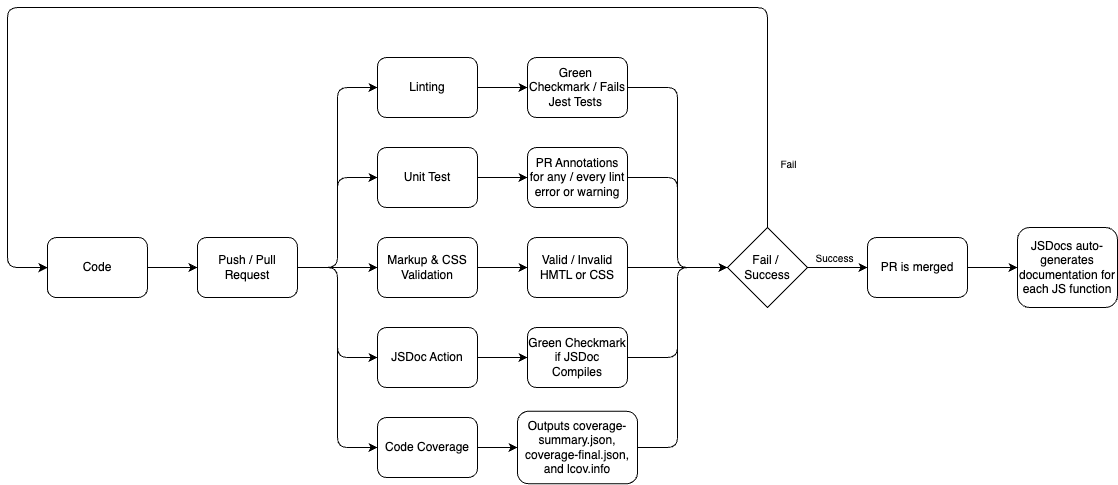

The diagram above was exported from draw.io. Its source (the exported page's mxGraphModel, read from the mxfile embedded in the PNG):
<mxGraphModel dx="1118" dy="625" grid="1" gridSize="10" guides="1" tooltips="1" connect="1" arrows="1" fold="1" page="1" pageScale="1" pageWidth="850" pageHeight="1100" math="0" shadow="0">
  <root>
    <mxCell id="0" />
    <mxCell id="1" parent="0" />
    <mxCell id="2" style="edgeStyle=none;html=1;entryX=0;entryY=0.5;entryDx=0;entryDy=0;" edge="1" parent="1" source="3" target="7">
      <mxGeometry relative="1" as="geometry" />
    </mxCell>
    <mxCell id="3" value="Code" style="rounded=1;whiteSpace=wrap;html=1;" vertex="1" parent="1">
      <mxGeometry x="79.89" y="270" width="100" height="60" as="geometry" />
    </mxCell>
    <mxCell id="4" style="edgeStyle=none;html=1;entryX=0;entryY=0.5;entryDx=0;entryDy=0;" edge="1" parent="1" source="7" target="9">
      <mxGeometry relative="1" as="geometry">
        <Array as="points">
          <mxPoint x="370" y="300" />
          <mxPoint x="370" y="210" />
        </Array>
      </mxGeometry>
    </mxCell>
    <mxCell id="5" style="edgeStyle=none;html=1;entryX=0;entryY=0.5;entryDx=0;entryDy=0;exitX=1;exitY=0.5;exitDx=0;exitDy=0;rounded=1;curved=0;" edge="1" parent="1" source="7" target="11">
      <mxGeometry relative="1" as="geometry">
        <Array as="points">
          <mxPoint x="370" y="300" />
          <mxPoint x="370" y="120" />
        </Array>
      </mxGeometry>
    </mxCell>
    <mxCell id="6" style="edgeStyle=none;html=1;exitX=1;exitY=0.5;exitDx=0;exitDy=0;entryX=0;entryY=0.5;entryDx=0;entryDy=0;" edge="1" parent="1" source="7" target="13">
      <mxGeometry relative="1" as="geometry" />
    </mxCell>
    <mxCell id="29" style="edgeStyle=none;html=1;entryX=0;entryY=0.5;entryDx=0;entryDy=0;" edge="1" parent="1" source="7" target="27">
      <mxGeometry relative="1" as="geometry">
        <Array as="points">
          <mxPoint x="370" y="300" />
          <mxPoint x="370" y="390" />
        </Array>
      </mxGeometry>
    </mxCell>
    <mxCell id="34" style="edgeStyle=none;html=1;entryX=0;entryY=0.5;entryDx=0;entryDy=0;" edge="1" parent="1" source="7" target="32">
      <mxGeometry relative="1" as="geometry">
        <Array as="points">
          <mxPoint x="370" y="300" />
          <mxPoint x="370" y="480" />
        </Array>
      </mxGeometry>
    </mxCell>
    <mxCell id="7" value="Push / Pull Request" style="rounded=1;whiteSpace=wrap;html=1;" vertex="1" parent="1">
      <mxGeometry x="229.89" y="270" width="100" height="60" as="geometry" />
    </mxCell>
    <mxCell id="8" style="edgeStyle=none;html=1;entryX=0;entryY=0.5;entryDx=0;entryDy=0;" edge="1" parent="1" source="9" target="15">
      <mxGeometry relative="1" as="geometry" />
    </mxCell>
    <mxCell id="9" value="Unit Test" style="rounded=1;whiteSpace=wrap;html=1;" vertex="1" parent="1">
      <mxGeometry x="410" y="180" width="100" height="60" as="geometry" />
    </mxCell>
    <mxCell id="10" style="edgeStyle=none;html=1;entryX=0;entryY=0.5;entryDx=0;entryDy=0;" edge="1" parent="1" source="11" target="17">
      <mxGeometry relative="1" as="geometry" />
    </mxCell>
    <mxCell id="11" value="Linting" style="rounded=1;whiteSpace=wrap;html=1;" vertex="1" parent="1">
      <mxGeometry x="410" y="90" width="100" height="60" as="geometry" />
    </mxCell>
    <mxCell id="12" style="edgeStyle=none;html=1;entryX=0;entryY=0.5;entryDx=0;entryDy=0;" edge="1" parent="1" source="13" target="19">
      <mxGeometry relative="1" as="geometry" />
    </mxCell>
    <mxCell id="13" value="Markup &amp;amp; CSS Validation" style="rounded=1;whiteSpace=wrap;html=1;" vertex="1" parent="1">
      <mxGeometry x="410" y="270" width="100" height="60" as="geometry" />
    </mxCell>
    <mxCell id="14" style="edgeStyle=none;html=1;entryX=0;entryY=0.5;entryDx=0;entryDy=0;" edge="1" parent="1" source="15" target="24">
      <mxGeometry relative="1" as="geometry">
        <Array as="points">
          <mxPoint x="710" y="210" />
          <mxPoint x="710" y="300" />
        </Array>
      </mxGeometry>
    </mxCell>
    <mxCell id="15" value="PR Annotations for any / every lint error or warning" style="rounded=1;whiteSpace=wrap;html=1;" vertex="1" parent="1">
      <mxGeometry x="560" y="180" width="100" height="60" as="geometry" />
    </mxCell>
    <mxCell id="16" style="edgeStyle=none;html=1;exitX=1;exitY=0.5;exitDx=0;exitDy=0;entryX=0;entryY=0.5;entryDx=0;entryDy=0;startArrow=none;startFill=0;" edge="1" parent="1" source="17" target="24">
      <mxGeometry relative="1" as="geometry">
        <Array as="points">
          <mxPoint x="710" y="120" />
          <mxPoint x="710" y="300" />
        </Array>
      </mxGeometry>
    </mxCell>
    <mxCell id="17" value="Green&amp;nbsp;&lt;div&gt;Checkmark / Fails Jest Tests&amp;nbsp;&lt;/div&gt;" style="rounded=1;whiteSpace=wrap;html=1;" vertex="1" parent="1">
      <mxGeometry x="560" y="90" width="100" height="60" as="geometry" />
    </mxCell>
    <mxCell id="18" style="edgeStyle=none;html=1;entryX=0;entryY=0.5;entryDx=0;entryDy=0;exitX=1;exitY=0.5;exitDx=0;exitDy=0;" edge="1" parent="1" source="19" target="24">
      <mxGeometry relative="1" as="geometry" />
    </mxCell>
    <mxCell id="19" value="Valid / Invalid HMTL or CSS" style="rounded=1;whiteSpace=wrap;html=1;" vertex="1" parent="1">
      <mxGeometry x="560" y="270" width="100" height="60" as="geometry" />
    </mxCell>
    <mxCell id="20" style="edgeStyle=none;html=1;entryX=0;entryY=0.5;entryDx=0;entryDy=0;" edge="1" parent="1" source="24">
      <mxGeometry relative="1" as="geometry">
        <mxPoint x="900" y="300" as="targetPoint" />
      </mxGeometry>
    </mxCell>
    <mxCell id="21" value="&lt;font style=&quot;font-size: 10px;&quot;&gt;Success&lt;/font&gt;" style="edgeLabel;html=1;align=center;verticalAlign=middle;resizable=0;points=[];" vertex="1" connectable="0" parent="20">
      <mxGeometry x="-0.1248" y="-2" relative="1" as="geometry">
        <mxPoint y="-12" as="offset" />
      </mxGeometry>
    </mxCell>
    <mxCell id="22" style="edgeStyle=orthogonalEdgeStyle;html=1;exitX=0.5;exitY=0;exitDx=0;exitDy=0;" edge="1" parent="1" source="24">
      <mxGeometry relative="1" as="geometry">
        <Array as="points">
          <mxPoint x="800" y="40" />
          <mxPoint x="40" y="40" />
          <mxPoint x="40" y="300" />
          <mxPoint x="80" y="300" />
        </Array>
        <mxPoint x="809.93" y="246.82999999999998" as="sourcePoint" />
        <mxPoint x="80" y="300" as="targetPoint" />
      </mxGeometry>
    </mxCell>
    <mxCell id="23" value="&lt;font style=&quot;font-size: 10px;&quot;&gt;Fail&lt;/font&gt;" style="edgeLabel;html=1;align=center;verticalAlign=middle;resizable=0;points=[];" vertex="1" connectable="0" parent="22">
      <mxGeometry x="-0.9015" y="-3" relative="1" as="geometry">
        <mxPoint x="17" y="-1" as="offset" />
      </mxGeometry>
    </mxCell>
    <mxCell id="24" value="Fail /&amp;nbsp;&lt;div&gt;Success&lt;/div&gt;" style="rhombus;whiteSpace=wrap;html=1;" vertex="1" parent="1">
      <mxGeometry x="760" y="260" width="80" height="80" as="geometry" />
    </mxCell>
    <mxCell id="41" style="edgeStyle=none;html=1;entryX=0;entryY=0.5;entryDx=0;entryDy=0;" edge="1" parent="1" source="27" target="40">
      <mxGeometry relative="1" as="geometry" />
    </mxCell>
    <mxCell id="27" value="JSDoc Action" style="rounded=1;whiteSpace=wrap;html=1;" vertex="1" parent="1">
      <mxGeometry x="410" y="360" width="100" height="60" as="geometry" />
    </mxCell>
    <mxCell id="31" style="edgeStyle=none;html=1;entryX=0;entryY=0.5;entryDx=0;entryDy=0;" edge="1" parent="1" source="32" target="33">
      <mxGeometry relative="1" as="geometry" />
    </mxCell>
    <mxCell id="32" value="Code Coverage" style="rounded=1;whiteSpace=wrap;html=1;" vertex="1" parent="1">
      <mxGeometry x="410" y="450" width="100" height="60" as="geometry" />
    </mxCell>
    <mxCell id="35" style="edgeStyle=none;html=1;entryX=0;entryY=0.5;entryDx=0;entryDy=0;" edge="1" parent="1" source="33" target="24">
      <mxGeometry relative="1" as="geometry">
        <Array as="points">
          <mxPoint x="710" y="480" />
          <mxPoint x="710" y="300" />
        </Array>
      </mxGeometry>
    </mxCell>
    <mxCell id="33" value="Outputs coverage-summary.json, coverage-final.json, and lcov.info" style="rounded=1;whiteSpace=wrap;html=1;" vertex="1" parent="1">
      <mxGeometry x="550" y="443.75" width="120" height="72.5" as="geometry" />
    </mxCell>
    <mxCell id="39" style="edgeStyle=none;html=1;entryX=0;entryY=0.5;entryDx=0;entryDy=0;" edge="1" parent="1" source="36" target="38">
      <mxGeometry relative="1" as="geometry" />
    </mxCell>
    <mxCell id="36" value="PR is merged" style="rounded=1;whiteSpace=wrap;html=1;" vertex="1" parent="1">
      <mxGeometry x="900" y="270" width="100" height="60" as="geometry" />
    </mxCell>
    <mxCell id="38" value="&lt;span style=&quot;color: rgb(0, 0, 0);&quot;&gt;JSDocs auto-generates documentation for each JS function&lt;/span&gt;" style="rounded=1;whiteSpace=wrap;html=1;" vertex="1" parent="1">
      <mxGeometry x="1050" y="260" width="100" height="80" as="geometry" />
    </mxCell>
    <mxCell id="42" style="edgeStyle=none;html=1;entryX=0;entryY=0.5;entryDx=0;entryDy=0;" edge="1" parent="1" source="40" target="24">
      <mxGeometry relative="1" as="geometry">
        <Array as="points">
          <mxPoint x="710" y="390" />
          <mxPoint x="710" y="300" />
        </Array>
      </mxGeometry>
    </mxCell>
    <mxCell id="40" value="Green Checkmark if JSDoc Compiles" style="rounded=1;whiteSpace=wrap;html=1;" vertex="1" parent="1">
      <mxGeometry x="560" y="360" width="100" height="60" as="geometry" />
    </mxCell>
  </root>
</mxGraphModel>